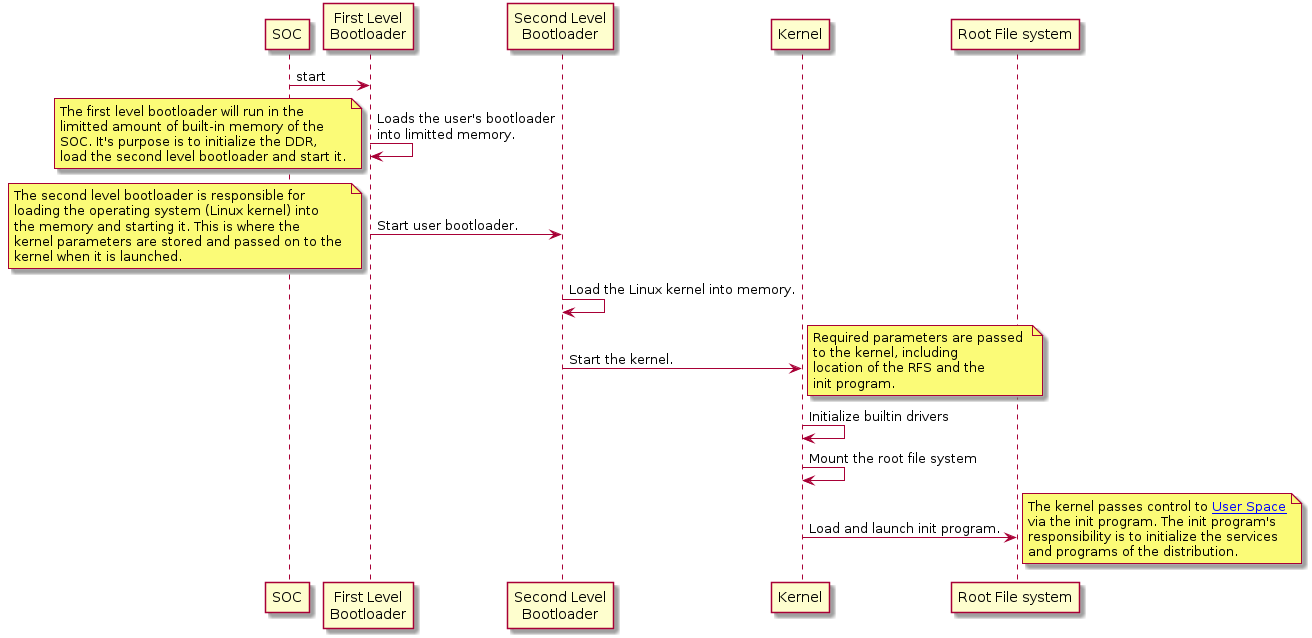

The diagram above was rendered by PlantUML. Its source (embedded in the PNG):
@startuml

SOC -> "First Level\nBootloader" as first: start
first -> first : Loads the user's bootloader\ninto limitted memory.
note left 
    The first level bootloader will run in the 
    limitted amount of built-in memory of the 
    SOC. It's purpose is to initialize the DDR, 
    load the second level bootloader and start it.
end note
first -> "Second Level\nBootloader" as second: Start user bootloader.
note left
    The second level bootloader is responsible for 
    loading the operating system (Linux kernel) into
    the memory and starting it. This is where the 
    kernel parameters are stored and passed on to the 
    kernel when it is launched.
end note

second -> second: Load the Linux kernel into memory.
second -> Kernel: Start the kernel.
note right
    Required parameters are passed 
    to the kernel, including 
    location of the RFS and the 
    init program.
end note

Kernel -> Kernel: Initialize builtin drivers
Kernel -> Kernel: Mount the root file system
Kernel -> "Root File system" as RFS: Load and launch init program.
note right
    The kernel passes control to [[https://en.wikipedia.org/wiki/User_space_and_kernel_space User Space]]
    via the init program. The init program's
    responsibility is to initialize the services
    and programs of the distribution.
end note

@enduml